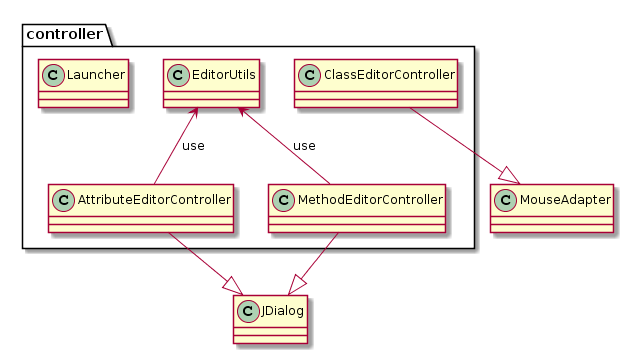

The diagram above was rendered by PlantUML. Its source (embedded in the PNG):
@startuml
package controller {

    class AttributeEditorController 
    class ClassEditorController
    class EditorUtils
    class Launcher
    class MethodEditorController
    
}

EditorUtils <-- AttributeEditorController : use
EditorUtils <-- MethodEditorController : use

AttributeEditorController --|> JDialog
MethodEditorController --|> JDialog

ClassEditorController --|> MouseAdapter
@enduml